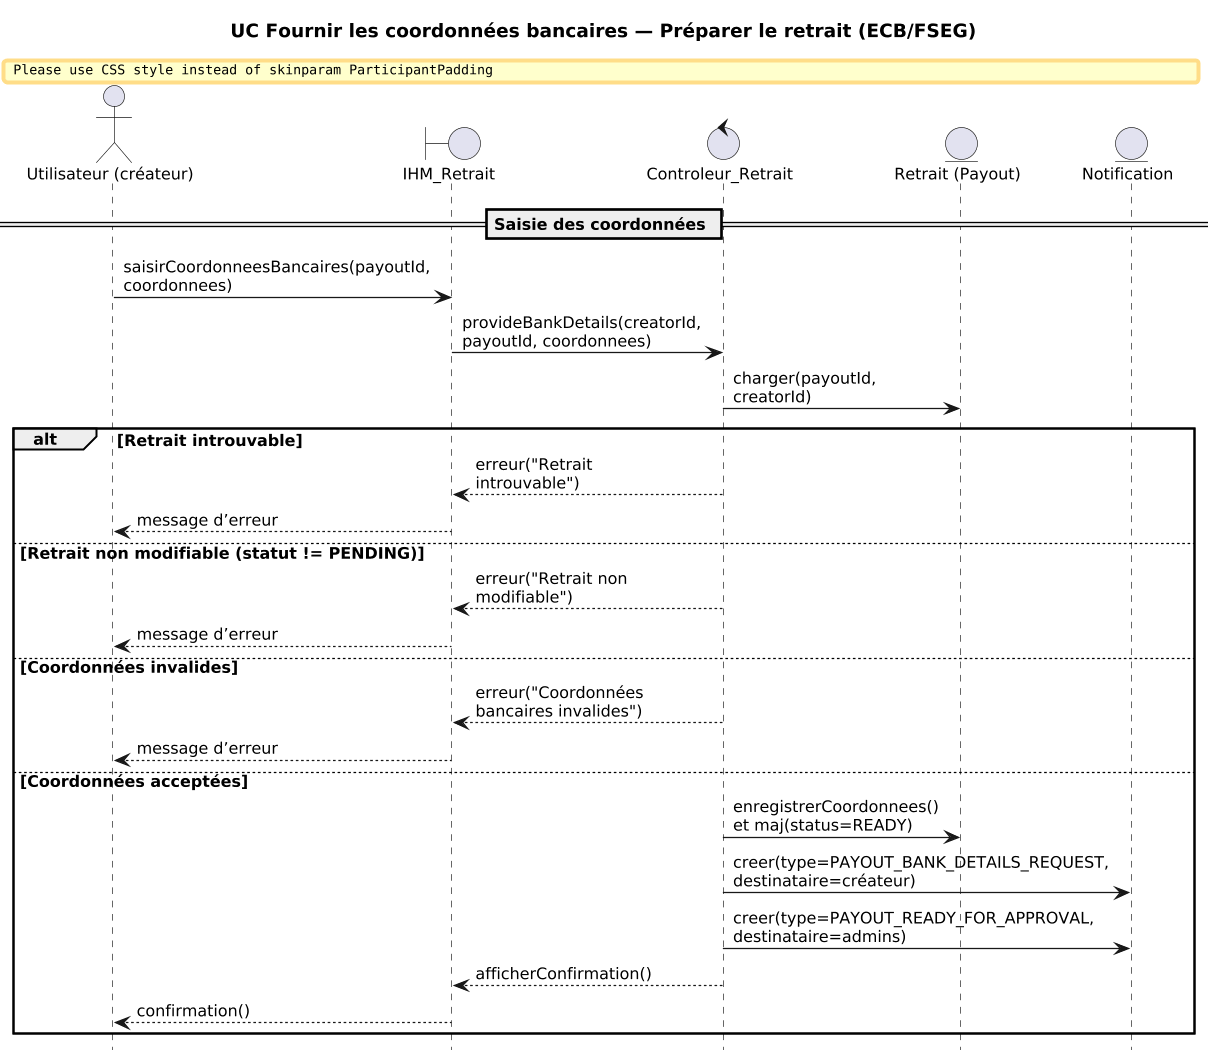

The diagram above was rendered by PlantUML. Its source (embedded in the PNG):
@startuml
' ============================
'  Normes FSEG (ECB)
'  - Acteur : Utilisateur (créateur)
'  - <<boundary>> : IHM_Retrait
'  - <<control>>  : Controleur_Retrait
'  - <<entity>>   : Retrait (Payout), Notification
' ============================

hide footbox
skinparam shadowing false
skinparam defaultFontName "Times New Roman"
skinparam defaultFontSize 12
skinparam sequenceMessageAlign left
skinparam ParticipantPadding 10
skinparam BoxPadding 6
skinparam maxMessageSize 45
skinparam wrapWidth 150
skinparam dpi 150
scale 0.85

title UC Fournir les coordonnées bancaires — Préparer le retrait (ECB/FSEG)

actor "Utilisateur (créateur)" as U
boundary "IHM_Retrait" as IHM
control "Controleur_Retrait" as CR
entity "Retrait (Payout)" as R
entity "Notification" as N

== Saisie des coordonnées ==
U -> IHM : saisirCoordonneesBancaires(payoutId, coordonnees)
IHM -> CR : provideBankDetails(creatorId, payoutId, coordonnees)

CR -> R : charger(payoutId, creatorId)
alt Retrait introuvable
  CR --> IHM : erreur("Retrait introuvable")
  IHM --> U : message d’erreur
else Retrait non modifiable (statut != PENDING)
  CR --> IHM : erreur("Retrait non modifiable")
  IHM --> U : message d’erreur
else Coordonnées invalides
  CR --> IHM : erreur("Coordonnées bancaires invalides")
  IHM --> U : message d’erreur
else Coordonnées acceptées
  CR -> R : enregistrerCoordonnees() et maj(status=READY)

  CR -> N : creer(type=PAYOUT_BANK_DETAILS_REQUEST, destinataire=créateur)
  CR -> N : creer(type=PAYOUT_READY_FOR_APPROVAL, destinataire=admins)

  CR --> IHM : afficherConfirmation()
  IHM --> U : confirmation()
end
@enduml